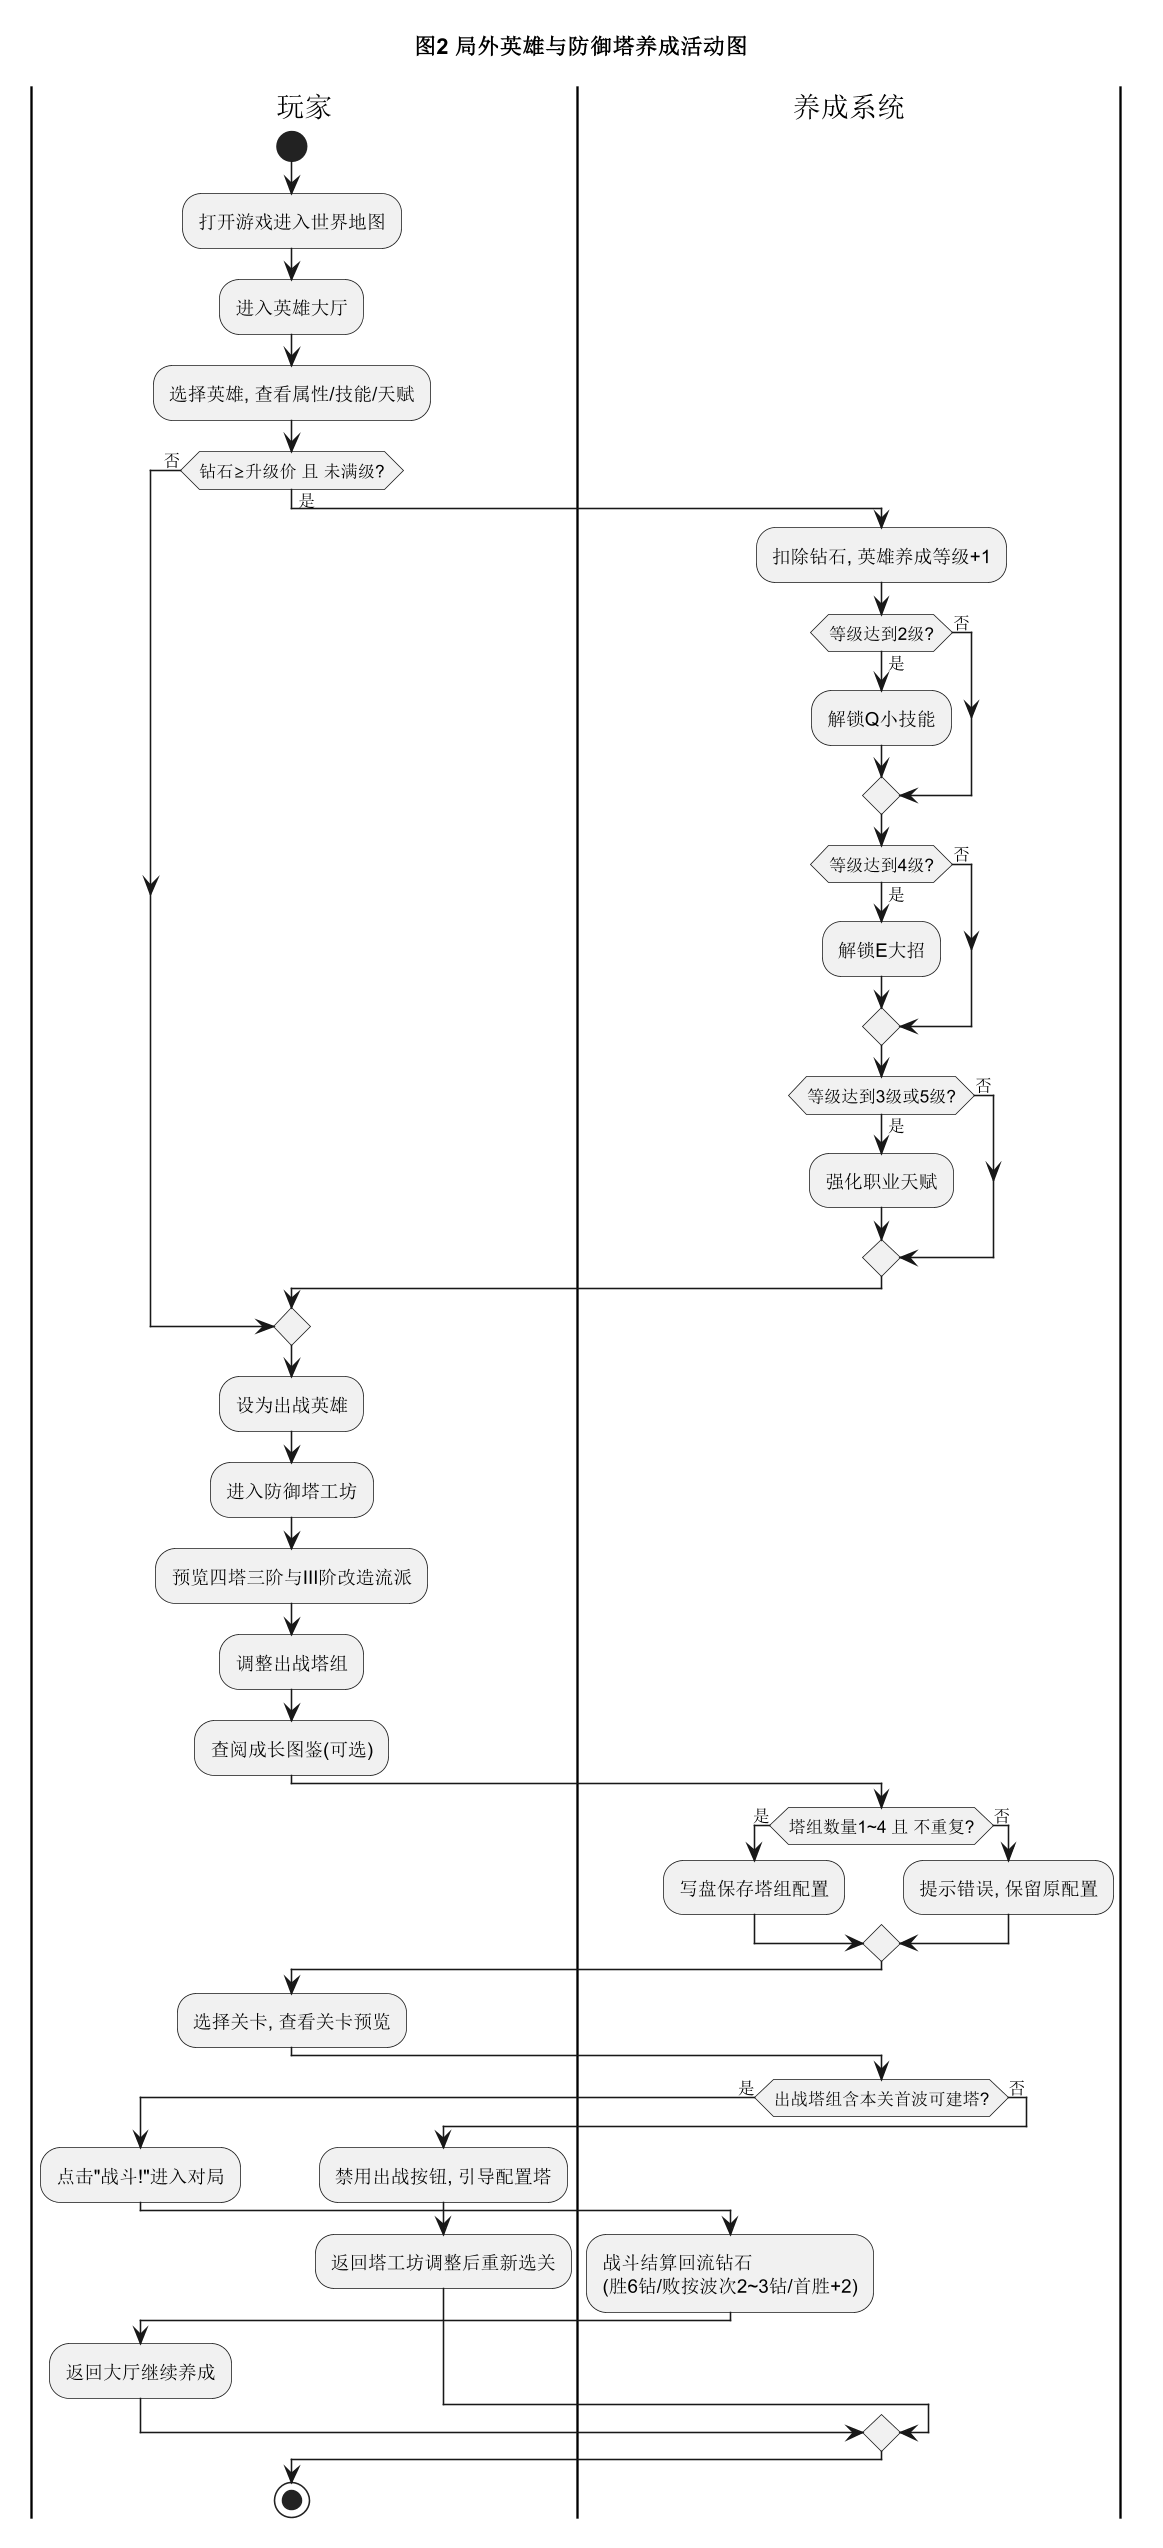

The diagram above was rendered by PlantUML. Its source (embedded in the PNG):
@startuml
skinparam shadowing false
skinparam dpi 150
title 图2 局外英雄与防御塔养成活动图
|玩家|
start
:打开游戏进入世界地图;
:进入英雄大厅;
:选择英雄, 查看属性/技能/天赋;
if (钻石≥升级价 且 未满级?) then (是)
  |养成系统|
  :扣除钻石, 英雄养成等级+1;
  if (等级达到2级?) then (是)
    :解锁Q小技能;
  else (否)
  endif
  if (等级达到4级?) then (是)
    :解锁E大招;
  else (否)
  endif
  if (等级达到3级或5级?) then (是)
    :强化职业天赋;
  else (否)
  endif
else (否)
endif
|玩家|
:设为出战英雄;
:进入防御塔工坊;
:预览四塔三阶与III阶改造流派;
:调整出战塔组;
:查阅成长图鉴(可选);
|养成系统|
if (塔组数量1~4 且 不重复?) then (是)
  :写盘保存塔组配置;
else (否)
  :提示错误, 保留原配置;
endif
|玩家|
:选择关卡, 查看关卡预览;
|养成系统|
if (出战塔组含本关首波可建塔?) then (是)
  |玩家|
  :点击"战斗!"进入对局;
  |养成系统|
  :战斗结算回流钻石\n(胜6钻/败按波次2~3钻/首胜+2);
  |玩家|
  :返回大厅继续养成;
else (否)
  :禁用出战按钮, 引导配置塔;
  |玩家|
  :返回塔工坊调整后重新选关;
endif
stop
@enduml